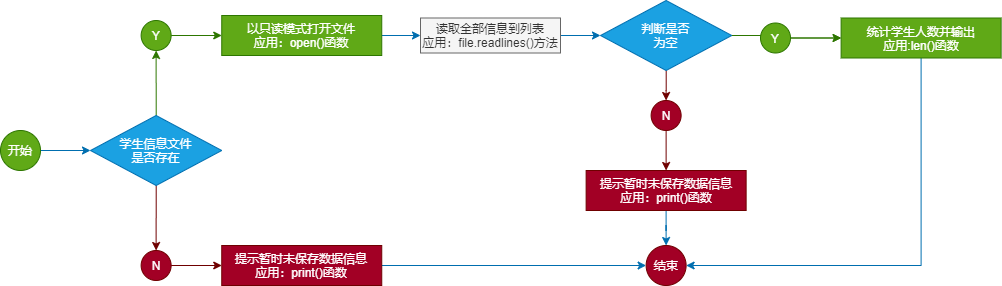

The diagram above was exported from draw.io. Its source (the exported page's mxGraphModel, read from the mxfile embedded in the PNG):
<mxGraphModel dx="468" dy="597" grid="1" gridSize="10" guides="1" tooltips="1" connect="1" arrows="1" fold="1" page="1" pageScale="1" pageWidth="827" pageHeight="1169" math="0" shadow="0">
  <root>
    <mxCell id="0" />
    <mxCell id="1" parent="0" />
    <mxCell id="4" value="" style="edgeStyle=orthogonalEdgeStyle;rounded=0;orthogonalLoop=1;jettySize=auto;html=1;fillColor=#1ba1e2;strokeColor=#006EAF;" edge="1" parent="1" source="2" target="3">
      <mxGeometry relative="1" as="geometry" />
    </mxCell>
    <mxCell id="2" value="开始" style="ellipse;whiteSpace=wrap;html=1;aspect=fixed;fillColor=#60a917;strokeColor=#2D7600;fontColor=#ffffff;" vertex="1" parent="1">
      <mxGeometry x="60" y="280" width="40" height="40" as="geometry" />
    </mxCell>
    <mxCell id="7" value="" style="edgeStyle=orthogonalEdgeStyle;rounded=0;orthogonalLoop=1;jettySize=auto;html=1;fillColor=#60a917;strokeColor=#2D7600;" edge="1" parent="1" source="3" target="5">
      <mxGeometry relative="1" as="geometry" />
    </mxCell>
    <mxCell id="8" value="" style="edgeStyle=orthogonalEdgeStyle;rounded=0;orthogonalLoop=1;jettySize=auto;html=1;fillColor=#a20025;strokeColor=#6F0000;" edge="1" parent="1" source="3" target="6">
      <mxGeometry relative="1" as="geometry" />
    </mxCell>
    <mxCell id="3" value="学生信息文件&lt;br&gt;是否存在" style="rhombus;whiteSpace=wrap;html=1;fillColor=#1ba1e2;strokeColor=#006EAF;fontColor=#ffffff;" vertex="1" parent="1">
      <mxGeometry x="150" y="265" width="131.25" height="70" as="geometry" />
    </mxCell>
    <mxCell id="13" value="" style="edgeStyle=orthogonalEdgeStyle;rounded=0;orthogonalLoop=1;jettySize=auto;html=1;fillColor=#60a917;strokeColor=#2D7600;" edge="1" parent="1" source="5" target="11">
      <mxGeometry relative="1" as="geometry" />
    </mxCell>
    <mxCell id="5" value="Y" style="ellipse;whiteSpace=wrap;html=1;aspect=fixed;fillColor=#60a917;strokeColor=#2D7600;fontColor=#ffffff;" vertex="1" parent="1">
      <mxGeometry x="200.63" y="170" width="30" height="30" as="geometry" />
    </mxCell>
    <mxCell id="10" value="" style="edgeStyle=orthogonalEdgeStyle;rounded=0;orthogonalLoop=1;jettySize=auto;html=1;fillColor=#a20025;strokeColor=#6F0000;" edge="1" parent="1" source="6" target="9">
      <mxGeometry relative="1" as="geometry" />
    </mxCell>
    <mxCell id="6" value="N" style="ellipse;whiteSpace=wrap;html=1;aspect=fixed;fillColor=#a20025;strokeColor=#6F0000;fontColor=#ffffff;" vertex="1" parent="1">
      <mxGeometry x="200.63" y="400" width="30" height="30" as="geometry" />
    </mxCell>
    <mxCell id="25" style="edgeStyle=orthogonalEdgeStyle;rounded=0;orthogonalLoop=1;jettySize=auto;html=1;fillColor=#1ba1e2;strokeColor=#006EAF;" edge="1" parent="1" source="9" target="23">
      <mxGeometry relative="1" as="geometry" />
    </mxCell>
    <mxCell id="9" value="提示暂时未保存数据信息&lt;br&gt;应用：print()函数" style="rounded=0;whiteSpace=wrap;html=1;fillColor=#a20025;strokeColor=#6F0000;fontColor=#ffffff;" vertex="1" parent="1">
      <mxGeometry x="281.25" y="395" width="160" height="40" as="geometry" />
    </mxCell>
    <mxCell id="15" value="" style="edgeStyle=orthogonalEdgeStyle;rounded=0;orthogonalLoop=1;jettySize=auto;html=1;fillColor=#1ba1e2;strokeColor=#006EAF;" edge="1" parent="1" source="11" target="14">
      <mxGeometry relative="1" as="geometry" />
    </mxCell>
    <mxCell id="11" value="以只读模式打开文件&lt;br&gt;应用：open()函数" style="rounded=0;whiteSpace=wrap;html=1;fillColor=#60a917;strokeColor=#2D7600;fontColor=#ffffff;" vertex="1" parent="1">
      <mxGeometry x="281.25" y="165" width="160" height="40" as="geometry" />
    </mxCell>
    <mxCell id="17" value="" style="edgeStyle=orthogonalEdgeStyle;rounded=0;orthogonalLoop=1;jettySize=auto;html=1;fillColor=#1ba1e2;strokeColor=#006EAF;" edge="1" parent="1" source="14" target="16">
      <mxGeometry relative="1" as="geometry" />
    </mxCell>
    <mxCell id="14" value="读取全部信息到列表&lt;br&gt;应用：file.readlines()方法" style="rounded=0;whiteSpace=wrap;html=1;fillColor=#f5f5f5;strokeColor=#666666;fontColor=#333333;" vertex="1" parent="1">
      <mxGeometry x="480" y="167.5" width="140" height="35" as="geometry" />
    </mxCell>
    <mxCell id="21" value="" style="edgeStyle=orthogonalEdgeStyle;rounded=0;orthogonalLoop=1;jettySize=auto;html=1;fillColor=#a20025;strokeColor=#6F0000;" edge="1" parent="1" source="16" target="20">
      <mxGeometry relative="1" as="geometry" />
    </mxCell>
    <mxCell id="30" value="" style="edgeStyle=orthogonalEdgeStyle;rounded=0;orthogonalLoop=1;jettySize=auto;html=1;fillColor=#60a917;strokeColor=#2D7600;" edge="1" parent="1" source="16" target="29">
      <mxGeometry relative="1" as="geometry" />
    </mxCell>
    <mxCell id="16" value="判断是否&lt;br&gt;为空" style="rhombus;whiteSpace=wrap;html=1;fillColor=#1ba1e2;strokeColor=#006EAF;fontColor=#ffffff;" vertex="1" parent="1">
      <mxGeometry x="660" y="150" width="131.25" height="70" as="geometry" />
    </mxCell>
    <mxCell id="24" value="" style="edgeStyle=orthogonalEdgeStyle;rounded=0;orthogonalLoop=1;jettySize=auto;html=1;fillColor=#1ba1e2;strokeColor=#006EAF;" edge="1" parent="1" source="19" target="23">
      <mxGeometry relative="1" as="geometry" />
    </mxCell>
    <mxCell id="19" value="提示暂时未保存数据信息&lt;br&gt;应用：print()函数" style="rounded=0;whiteSpace=wrap;html=1;fillColor=#a20025;strokeColor=#6F0000;fontColor=#ffffff;" vertex="1" parent="1">
      <mxGeometry x="645.63" y="320" width="160" height="40" as="geometry" />
    </mxCell>
    <mxCell id="22" value="" style="edgeStyle=orthogonalEdgeStyle;rounded=0;orthogonalLoop=1;jettySize=auto;html=1;fillColor=#a20025;strokeColor=#6F0000;" edge="1" parent="1" source="20" target="19">
      <mxGeometry relative="1" as="geometry" />
    </mxCell>
    <mxCell id="20" value="N" style="ellipse;whiteSpace=wrap;html=1;aspect=fixed;fillColor=#a20025;strokeColor=#6F0000;fontColor=#ffffff;" vertex="1" parent="1">
      <mxGeometry x="710.62" y="250" width="30" height="30" as="geometry" />
    </mxCell>
    <mxCell id="23" value="结束" style="ellipse;whiteSpace=wrap;html=1;aspect=fixed;fillColor=#a20025;strokeColor=#6F0000;fontColor=#ffffff;" vertex="1" parent="1">
      <mxGeometry x="705.62" y="395" width="40" height="40" as="geometry" />
    </mxCell>
    <mxCell id="27" value="" style="edgeStyle=orthogonalEdgeStyle;rounded=0;orthogonalLoop=1;jettySize=auto;html=1;fillColor=#60a917;strokeColor=#2D7600;" edge="1" parent="1" source="28" target="29">
      <mxGeometry relative="1" as="geometry" />
    </mxCell>
    <mxCell id="28" value="Y" style="ellipse;whiteSpace=wrap;html=1;aspect=fixed;fillColor=#60a917;strokeColor=#2D7600;fontColor=#ffffff;" vertex="1" parent="1">
      <mxGeometry x="820" y="172.5" width="30" height="30" as="geometry" />
    </mxCell>
    <mxCell id="31" style="edgeStyle=orthogonalEdgeStyle;rounded=0;orthogonalLoop=1;jettySize=auto;html=1;entryX=1;entryY=0.5;entryDx=0;entryDy=0;fillColor=#1ba1e2;strokeColor=#006EAF;" edge="1" parent="1" source="29" target="23">
      <mxGeometry relative="1" as="geometry">
        <Array as="points">
          <mxPoint x="981" y="415" />
        </Array>
      </mxGeometry>
    </mxCell>
    <mxCell id="29" value="统计学生人数并输出&lt;br&gt;应用:len()函数" style="rounded=0;whiteSpace=wrap;html=1;fillColor=#60a917;strokeColor=#2D7600;fontColor=#ffffff;" vertex="1" parent="1">
      <mxGeometry x="900.62" y="167.5" width="160" height="40" as="geometry" />
    </mxCell>
  </root>
</mxGraphModel>